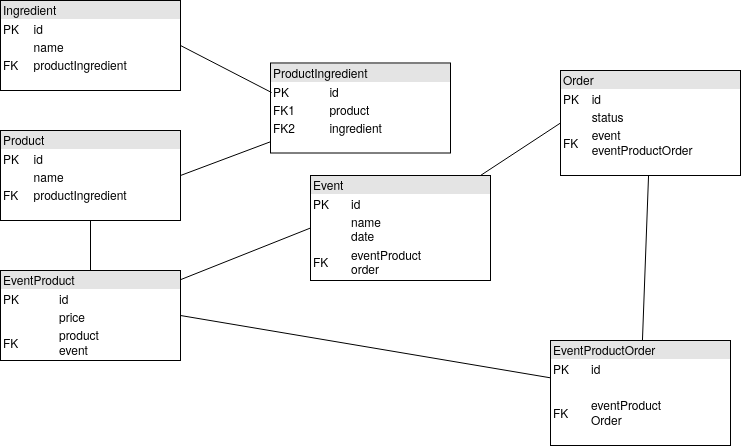

The diagram above was exported from draw.io. Its source (the exported page's mxGraphModel, read from the mxfile embedded in the PNG):
<mxGraphModel dx="1355" dy="799" grid="1" gridSize="10" guides="1" tooltips="1" connect="1" arrows="1" fold="1" page="1" pageScale="1" pageWidth="850" pageHeight="1100" math="0" shadow="0">
  <root>
    <mxCell id="0" />
    <mxCell id="1" parent="0" />
    <mxCell id="Jw6DRwKGXF9zTfnAq6VR-2" value="&lt;div style=&quot;box-sizing: border-box ; width: 100% ; background: #e4e4e4 ; padding: 2px&quot;&gt;Ingredient&lt;/div&gt;&lt;table style=&quot;width: 100% ; font-size: 1em&quot; cellspacing=&quot;0&quot; cellpadding=&quot;2&quot;&gt;&lt;tbody&gt;&lt;tr&gt;&lt;td&gt;PK&lt;/td&gt;&lt;td&gt;id&lt;/td&gt;&lt;/tr&gt;&lt;tr&gt;&lt;td&gt;&lt;br&gt;&lt;/td&gt;&lt;td&gt;name&lt;/td&gt;&lt;/tr&gt;&lt;tr&gt;&lt;td&gt;FK&lt;br&gt;&lt;/td&gt;&lt;td&gt;productIngredient&lt;/td&gt;&lt;/tr&gt;&lt;/tbody&gt;&lt;/table&gt;" style="verticalAlign=top;align=left;overflow=fill;html=1;" vertex="1" parent="1">
      <mxGeometry x="20" y="30" width="180" height="90" as="geometry" />
    </mxCell>
    <mxCell id="Jw6DRwKGXF9zTfnAq6VR-4" value="&lt;div style=&quot;box-sizing: border-box ; width: 100% ; background: #e4e4e4 ; padding: 2px&quot;&gt;ProductIngredient&lt;br&gt;&lt;/div&gt;&lt;table style=&quot;width: 100% ; font-size: 1em&quot; cellspacing=&quot;0&quot; cellpadding=&quot;2&quot;&gt;&lt;tbody&gt;&lt;tr&gt;&lt;td&gt;PK&lt;/td&gt;&lt;td&gt;id&lt;/td&gt;&lt;/tr&gt;&lt;tr&gt;&lt;td&gt;FK1&lt;/td&gt;&lt;td&gt;product&lt;br&gt;&lt;/td&gt;&lt;/tr&gt;&lt;tr&gt;&lt;td&gt;FK2&lt;br&gt;&lt;/td&gt;&lt;td&gt;ingredient&lt;br&gt;&lt;/td&gt;&lt;/tr&gt;&lt;/tbody&gt;&lt;/table&gt;" style="verticalAlign=top;align=left;overflow=fill;html=1;" vertex="1" parent="1">
      <mxGeometry x="290" y="92.5" width="180" height="90" as="geometry" />
    </mxCell>
    <mxCell id="Jw6DRwKGXF9zTfnAq6VR-5" value="&lt;div style=&quot;box-sizing: border-box ; width: 100% ; background: #e4e4e4 ; padding: 2px&quot;&gt;Product&lt;br&gt;&lt;/div&gt;&lt;table style=&quot;width: 100% ; font-size: 1em&quot; cellspacing=&quot;0&quot; cellpadding=&quot;2&quot;&gt;&lt;tbody&gt;&lt;tr&gt;&lt;td&gt;PK&lt;/td&gt;&lt;td&gt;id&lt;/td&gt;&lt;/tr&gt;&lt;tr&gt;&lt;td&gt;&lt;br&gt;&lt;/td&gt;&lt;td&gt;name&lt;br&gt;&lt;/td&gt;&lt;/tr&gt;&lt;tr&gt;&lt;td&gt;FK&lt;br&gt;&lt;/td&gt;&lt;td&gt;productIngredient&lt;br&gt;&lt;/td&gt;&lt;/tr&gt;&lt;/tbody&gt;&lt;/table&gt;" style="verticalAlign=top;align=left;overflow=fill;html=1;" vertex="1" parent="1">
      <mxGeometry x="20" y="160" width="180" height="90" as="geometry" />
    </mxCell>
    <mxCell id="Jw6DRwKGXF9zTfnAq6VR-6" value="&lt;div style=&quot;box-sizing: border-box ; width: 100% ; background: #e4e4e4 ; padding: 2px&quot;&gt;EventProduct&lt;br&gt;&lt;/div&gt;&lt;table style=&quot;width: 100% ; font-size: 1em&quot; cellspacing=&quot;0&quot; cellpadding=&quot;2&quot;&gt;&lt;tbody&gt;&lt;tr&gt;&lt;td&gt;PK&lt;/td&gt;&lt;td&gt;id&lt;/td&gt;&lt;/tr&gt;&lt;tr&gt;&lt;td&gt;&lt;br&gt;&lt;/td&gt;&lt;td&gt;price&lt;br&gt;&lt;/td&gt;&lt;/tr&gt;&lt;tr&gt;&lt;td&gt;FK&lt;br&gt;&lt;/td&gt;&lt;td&gt;product&lt;br&gt;event&lt;br&gt;&lt;/td&gt;&lt;/tr&gt;&lt;/tbody&gt;&lt;/table&gt;" style="verticalAlign=top;align=left;overflow=fill;html=1;" vertex="1" parent="1">
      <mxGeometry x="20" y="300" width="180" height="90" as="geometry" />
    </mxCell>
    <mxCell id="Jw6DRwKGXF9zTfnAq6VR-8" value="&lt;div style=&quot;box-sizing: border-box ; width: 100% ; background: #e4e4e4 ; padding: 2px&quot;&gt;Event&lt;br&gt;&lt;/div&gt;&lt;table style=&quot;width: 100% ; font-size: 1em&quot; cellspacing=&quot;0&quot; cellpadding=&quot;2&quot;&gt;&lt;tbody&gt;&lt;tr&gt;&lt;td&gt;PK&lt;/td&gt;&lt;td&gt;id&lt;/td&gt;&lt;/tr&gt;&lt;tr&gt;&lt;td&gt;&lt;br&gt;&lt;/td&gt;&lt;td&gt;name&lt;br&gt;date&lt;br&gt;&lt;/td&gt;&lt;/tr&gt;&lt;tr&gt;&lt;td&gt;FK&lt;br&gt;&lt;/td&gt;&lt;td&gt;eventProduct&lt;br&gt;order&lt;br&gt;&lt;/td&gt;&lt;/tr&gt;&lt;/tbody&gt;&lt;/table&gt;" style="verticalAlign=top;align=left;overflow=fill;html=1;" vertex="1" parent="1">
      <mxGeometry x="330" y="205" width="180" height="105" as="geometry" />
    </mxCell>
    <mxCell id="Jw6DRwKGXF9zTfnAq6VR-9" value="&lt;div style=&quot;box-sizing: border-box ; width: 100% ; background: #e4e4e4 ; padding: 2px&quot;&gt;Order&lt;br&gt;&lt;/div&gt;&lt;table style=&quot;width: 100% ; font-size: 1em&quot; cellspacing=&quot;0&quot; cellpadding=&quot;2&quot;&gt;&lt;tbody&gt;&lt;tr&gt;&lt;td&gt;PK&lt;/td&gt;&lt;td&gt;id&lt;/td&gt;&lt;/tr&gt;&lt;tr&gt;&lt;td&gt;&lt;br&gt;&lt;/td&gt;&lt;td&gt;status&lt;br&gt;&lt;/td&gt;&lt;/tr&gt;&lt;tr&gt;&lt;td&gt;FK&lt;br&gt;&lt;/td&gt;&lt;td&gt;event&lt;br&gt;eventProductOrder&lt;br&gt;&lt;/td&gt;&lt;/tr&gt;&lt;/tbody&gt;&lt;/table&gt;" style="verticalAlign=top;align=left;overflow=fill;html=1;" vertex="1" parent="1">
      <mxGeometry x="580" y="100" width="180" height="105" as="geometry" />
    </mxCell>
    <mxCell id="Jw6DRwKGXF9zTfnAq6VR-10" value="&lt;div style=&quot;box-sizing: border-box ; width: 100% ; background: #e4e4e4 ; padding: 2px&quot;&gt;EventProductOrder&lt;br&gt;&lt;/div&gt;&lt;table style=&quot;width: 100% ; font-size: 1em&quot; cellspacing=&quot;0&quot; cellpadding=&quot;2&quot;&gt;&lt;tbody&gt;&lt;tr&gt;&lt;td&gt;PK&lt;/td&gt;&lt;td&gt;id&lt;/td&gt;&lt;/tr&gt;&lt;tr&gt;&lt;td&gt;&lt;br&gt;&lt;/td&gt;&lt;td&gt;&lt;br&gt;&lt;/td&gt;&lt;/tr&gt;&lt;tr&gt;&lt;td&gt;FK&lt;br&gt;&lt;/td&gt;&lt;td&gt;eventProduct&lt;br&gt;Order&lt;br&gt;&lt;/td&gt;&lt;/tr&gt;&lt;/tbody&gt;&lt;/table&gt;" style="verticalAlign=top;align=left;overflow=fill;html=1;" vertex="1" parent="1">
      <mxGeometry x="570" y="370" width="180" height="105" as="geometry" />
    </mxCell>
    <mxCell id="Jw6DRwKGXF9zTfnAq6VR-14" value="" style="endArrow=none;html=1;entryX=0.006;entryY=0.328;entryDx=0;entryDy=0;entryPerimeter=0;exitX=1;exitY=0.5;exitDx=0;exitDy=0;" edge="1" parent="1" source="Jw6DRwKGXF9zTfnAq6VR-2" target="Jw6DRwKGXF9zTfnAq6VR-4">
      <mxGeometry width="50" height="50" relative="1" as="geometry">
        <mxPoint x="20" y="560" as="sourcePoint" />
        <mxPoint x="70" y="510" as="targetPoint" />
      </mxGeometry>
    </mxCell>
    <mxCell id="Jw6DRwKGXF9zTfnAq6VR-16" value="" style="endArrow=none;html=1;exitX=1;exitY=0.5;exitDx=0;exitDy=0;" edge="1" parent="1" source="Jw6DRwKGXF9zTfnAq6VR-5" target="Jw6DRwKGXF9zTfnAq6VR-4">
      <mxGeometry width="50" height="50" relative="1" as="geometry">
        <mxPoint x="210" y="85" as="sourcePoint" />
        <mxPoint x="301.0799999999999" y="132.01999999999998" as="targetPoint" />
      </mxGeometry>
    </mxCell>
    <mxCell id="Jw6DRwKGXF9zTfnAq6VR-17" value="" style="endArrow=none;html=1;exitX=0.5;exitY=1;exitDx=0;exitDy=0;" edge="1" parent="1" source="Jw6DRwKGXF9zTfnAq6VR-5" target="Jw6DRwKGXF9zTfnAq6VR-6">
      <mxGeometry width="50" height="50" relative="1" as="geometry">
        <mxPoint x="220" y="95" as="sourcePoint" />
        <mxPoint x="311.0799999999999" y="142.01999999999998" as="targetPoint" />
      </mxGeometry>
    </mxCell>
    <mxCell id="Jw6DRwKGXF9zTfnAq6VR-18" value="" style="endArrow=none;html=1;entryX=0;entryY=0.5;entryDx=0;entryDy=0;" edge="1" parent="1" source="Jw6DRwKGXF9zTfnAq6VR-6" target="Jw6DRwKGXF9zTfnAq6VR-8">
      <mxGeometry width="50" height="50" relative="1" as="geometry">
        <mxPoint x="230" y="105" as="sourcePoint" />
        <mxPoint x="321.0799999999999" y="152.01999999999998" as="targetPoint" />
      </mxGeometry>
    </mxCell>
    <mxCell id="Jw6DRwKGXF9zTfnAq6VR-19" value="" style="endArrow=none;html=1;exitX=1;exitY=0.5;exitDx=0;exitDy=0;" edge="1" parent="1" source="Jw6DRwKGXF9zTfnAq6VR-6" target="Jw6DRwKGXF9zTfnAq6VR-10">
      <mxGeometry width="50" height="50" relative="1" as="geometry">
        <mxPoint x="240" y="115" as="sourcePoint" />
        <mxPoint x="331.0799999999999" y="162.01999999999998" as="targetPoint" />
      </mxGeometry>
    </mxCell>
    <mxCell id="Jw6DRwKGXF9zTfnAq6VR-20" value="" style="endArrow=none;html=1;" edge="1" parent="1" source="Jw6DRwKGXF9zTfnAq6VR-9" target="Jw6DRwKGXF9zTfnAq6VR-10">
      <mxGeometry width="50" height="50" relative="1" as="geometry">
        <mxPoint x="250" y="125" as="sourcePoint" />
        <mxPoint x="341.0799999999999" y="172.01999999999998" as="targetPoint" />
      </mxGeometry>
    </mxCell>
    <mxCell id="Jw6DRwKGXF9zTfnAq6VR-21" value="" style="endArrow=none;html=1;exitX=0;exitY=0.5;exitDx=0;exitDy=0;" edge="1" parent="1" source="Jw6DRwKGXF9zTfnAq6VR-9" target="Jw6DRwKGXF9zTfnAq6VR-8">
      <mxGeometry width="50" height="50" relative="1" as="geometry">
        <mxPoint x="260" y="135" as="sourcePoint" />
        <mxPoint x="351.0799999999999" y="182.01999999999998" as="targetPoint" />
      </mxGeometry>
    </mxCell>
  </root>
</mxGraphModel>